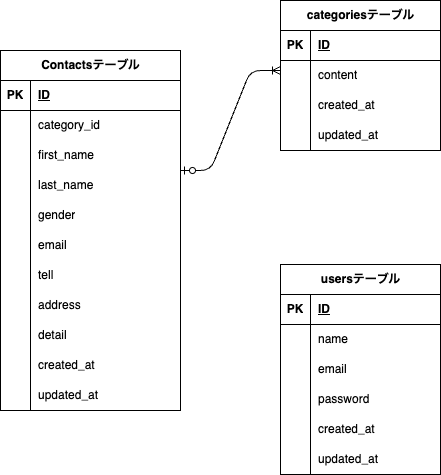

The diagram above was exported from draw.io. Its source (the exported page's mxGraphModel, read from the mxfile embedded in the PNG):
<mxGraphModel dx="644" dy="652" grid="1" gridSize="10" guides="1" tooltips="1" connect="1" arrows="1" fold="1" page="1" pageScale="1" pageWidth="1169" pageHeight="827" math="0" shadow="0">
  <root>
    <mxCell id="0" />
    <mxCell id="1" parent="0" />
    <mxCell id="2" value="Contactsテーブル" style="shape=table;startSize=30;container=1;collapsible=1;childLayout=tableLayout;fixedRows=1;rowLines=0;fontStyle=1;align=center;resizeLast=1;html=1;" vertex="1" parent="1">
      <mxGeometry x="40" y="110" width="180" height="360" as="geometry" />
    </mxCell>
    <mxCell id="3" value="" style="shape=tableRow;horizontal=0;startSize=0;swimlaneHead=0;swimlaneBody=0;fillColor=none;collapsible=0;dropTarget=0;points=[[0,0.5],[1,0.5]];portConstraint=eastwest;top=0;left=0;right=0;bottom=1;" vertex="1" parent="2">
      <mxGeometry y="30" width="180" height="30" as="geometry" />
    </mxCell>
    <mxCell id="4" value="PK" style="shape=partialRectangle;connectable=0;fillColor=none;top=0;left=0;bottom=0;right=0;fontStyle=1;overflow=hidden;whiteSpace=wrap;html=1;" vertex="1" parent="3">
      <mxGeometry width="30" height="30" as="geometry">
        <mxRectangle width="30" height="30" as="alternateBounds" />
      </mxGeometry>
    </mxCell>
    <mxCell id="5" value="ID" style="shape=partialRectangle;connectable=0;fillColor=none;top=0;left=0;bottom=0;right=0;align=left;spacingLeft=6;fontStyle=5;overflow=hidden;whiteSpace=wrap;html=1;" vertex="1" parent="3">
      <mxGeometry x="30" width="150" height="30" as="geometry">
        <mxRectangle width="150" height="30" as="alternateBounds" />
      </mxGeometry>
    </mxCell>
    <mxCell id="6" value="" style="shape=tableRow;horizontal=0;startSize=0;swimlaneHead=0;swimlaneBody=0;fillColor=none;collapsible=0;dropTarget=0;points=[[0,0.5],[1,0.5]];portConstraint=eastwest;top=0;left=0;right=0;bottom=0;" vertex="1" parent="2">
      <mxGeometry y="60" width="180" height="30" as="geometry" />
    </mxCell>
    <mxCell id="7" value="" style="shape=partialRectangle;connectable=0;fillColor=none;top=0;left=0;bottom=0;right=0;editable=1;overflow=hidden;whiteSpace=wrap;html=1;" vertex="1" parent="6">
      <mxGeometry width="30" height="30" as="geometry">
        <mxRectangle width="30" height="30" as="alternateBounds" />
      </mxGeometry>
    </mxCell>
    <mxCell id="8" value="category_id" style="shape=partialRectangle;connectable=0;fillColor=none;top=0;left=0;bottom=0;right=0;align=left;spacingLeft=6;overflow=hidden;whiteSpace=wrap;html=1;" vertex="1" parent="6">
      <mxGeometry x="30" width="150" height="30" as="geometry">
        <mxRectangle width="150" height="30" as="alternateBounds" />
      </mxGeometry>
    </mxCell>
    <mxCell id="9" value="" style="shape=tableRow;horizontal=0;startSize=0;swimlaneHead=0;swimlaneBody=0;fillColor=none;collapsible=0;dropTarget=0;points=[[0,0.5],[1,0.5]];portConstraint=eastwest;top=0;left=0;right=0;bottom=0;" vertex="1" parent="2">
      <mxGeometry y="90" width="180" height="30" as="geometry" />
    </mxCell>
    <mxCell id="10" value="" style="shape=partialRectangle;connectable=0;fillColor=none;top=0;left=0;bottom=0;right=0;editable=1;overflow=hidden;whiteSpace=wrap;html=1;" vertex="1" parent="9">
      <mxGeometry width="30" height="30" as="geometry">
        <mxRectangle width="30" height="30" as="alternateBounds" />
      </mxGeometry>
    </mxCell>
    <mxCell id="11" value="first_name" style="shape=partialRectangle;connectable=0;fillColor=none;top=0;left=0;bottom=0;right=0;align=left;spacingLeft=6;overflow=hidden;whiteSpace=wrap;html=1;" vertex="1" parent="9">
      <mxGeometry x="30" width="150" height="30" as="geometry">
        <mxRectangle width="150" height="30" as="alternateBounds" />
      </mxGeometry>
    </mxCell>
    <mxCell id="12" value="" style="shape=tableRow;horizontal=0;startSize=0;swimlaneHead=0;swimlaneBody=0;fillColor=none;collapsible=0;dropTarget=0;points=[[0,0.5],[1,0.5]];portConstraint=eastwest;top=0;left=0;right=0;bottom=0;" vertex="1" parent="2">
      <mxGeometry y="120" width="180" height="30" as="geometry" />
    </mxCell>
    <mxCell id="13" value="" style="shape=partialRectangle;connectable=0;fillColor=none;top=0;left=0;bottom=0;right=0;editable=1;overflow=hidden;whiteSpace=wrap;html=1;" vertex="1" parent="12">
      <mxGeometry width="30" height="30" as="geometry">
        <mxRectangle width="30" height="30" as="alternateBounds" />
      </mxGeometry>
    </mxCell>
    <mxCell id="14" value="last_name" style="shape=partialRectangle;connectable=0;fillColor=none;top=0;left=0;bottom=0;right=0;align=left;spacingLeft=6;overflow=hidden;whiteSpace=wrap;html=1;" vertex="1" parent="12">
      <mxGeometry x="30" width="150" height="30" as="geometry">
        <mxRectangle width="150" height="30" as="alternateBounds" />
      </mxGeometry>
    </mxCell>
    <mxCell id="16" value="" style="shape=tableRow;horizontal=0;startSize=0;swimlaneHead=0;swimlaneBody=0;fillColor=none;collapsible=0;dropTarget=0;points=[[0,0.5],[1,0.5]];portConstraint=eastwest;top=0;left=0;right=0;bottom=0;" vertex="1" parent="2">
      <mxGeometry y="150" width="180" height="30" as="geometry" />
    </mxCell>
    <mxCell id="17" value="" style="shape=partialRectangle;connectable=0;fillColor=none;top=0;left=0;bottom=0;right=0;editable=1;overflow=hidden;whiteSpace=wrap;html=1;" vertex="1" parent="16">
      <mxGeometry width="30" height="30" as="geometry">
        <mxRectangle width="30" height="30" as="alternateBounds" />
      </mxGeometry>
    </mxCell>
    <mxCell id="18" value="gender" style="shape=partialRectangle;connectable=0;fillColor=none;top=0;left=0;bottom=0;right=0;align=left;spacingLeft=6;overflow=hidden;whiteSpace=wrap;html=1;" vertex="1" parent="16">
      <mxGeometry x="30" width="150" height="30" as="geometry">
        <mxRectangle width="150" height="30" as="alternateBounds" />
      </mxGeometry>
    </mxCell>
    <mxCell id="19" value="" style="shape=tableRow;horizontal=0;startSize=0;swimlaneHead=0;swimlaneBody=0;fillColor=none;collapsible=0;dropTarget=0;points=[[0,0.5],[1,0.5]];portConstraint=eastwest;top=0;left=0;right=0;bottom=0;" vertex="1" parent="2">
      <mxGeometry y="180" width="180" height="30" as="geometry" />
    </mxCell>
    <mxCell id="20" value="" style="shape=partialRectangle;connectable=0;fillColor=none;top=0;left=0;bottom=0;right=0;editable=1;overflow=hidden;whiteSpace=wrap;html=1;" vertex="1" parent="19">
      <mxGeometry width="30" height="30" as="geometry">
        <mxRectangle width="30" height="30" as="alternateBounds" />
      </mxGeometry>
    </mxCell>
    <mxCell id="21" value="email" style="shape=partialRectangle;connectable=0;fillColor=none;top=0;left=0;bottom=0;right=0;align=left;spacingLeft=6;overflow=hidden;whiteSpace=wrap;html=1;" vertex="1" parent="19">
      <mxGeometry x="30" width="150" height="30" as="geometry">
        <mxRectangle width="150" height="30" as="alternateBounds" />
      </mxGeometry>
    </mxCell>
    <mxCell id="22" value="" style="shape=tableRow;horizontal=0;startSize=0;swimlaneHead=0;swimlaneBody=0;fillColor=none;collapsible=0;dropTarget=0;points=[[0,0.5],[1,0.5]];portConstraint=eastwest;top=0;left=0;right=0;bottom=0;" vertex="1" parent="2">
      <mxGeometry y="210" width="180" height="30" as="geometry" />
    </mxCell>
    <mxCell id="23" value="" style="shape=partialRectangle;connectable=0;fillColor=none;top=0;left=0;bottom=0;right=0;editable=1;overflow=hidden;whiteSpace=wrap;html=1;" vertex="1" parent="22">
      <mxGeometry width="30" height="30" as="geometry">
        <mxRectangle width="30" height="30" as="alternateBounds" />
      </mxGeometry>
    </mxCell>
    <mxCell id="24" value="tell" style="shape=partialRectangle;connectable=0;fillColor=none;top=0;left=0;bottom=0;right=0;align=left;spacingLeft=6;overflow=hidden;whiteSpace=wrap;html=1;" vertex="1" parent="22">
      <mxGeometry x="30" width="150" height="30" as="geometry">
        <mxRectangle width="150" height="30" as="alternateBounds" />
      </mxGeometry>
    </mxCell>
    <mxCell id="47" value="" style="shape=tableRow;horizontal=0;startSize=0;swimlaneHead=0;swimlaneBody=0;fillColor=none;collapsible=0;dropTarget=0;points=[[0,0.5],[1,0.5]];portConstraint=eastwest;top=0;left=0;right=0;bottom=0;" vertex="1" parent="2">
      <mxGeometry y="240" width="180" height="30" as="geometry" />
    </mxCell>
    <mxCell id="48" value="" style="shape=partialRectangle;connectable=0;fillColor=none;top=0;left=0;bottom=0;right=0;editable=1;overflow=hidden;whiteSpace=wrap;html=1;" vertex="1" parent="47">
      <mxGeometry width="30" height="30" as="geometry">
        <mxRectangle width="30" height="30" as="alternateBounds" />
      </mxGeometry>
    </mxCell>
    <mxCell id="49" value="address" style="shape=partialRectangle;connectable=0;fillColor=none;top=0;left=0;bottom=0;right=0;align=left;spacingLeft=6;overflow=hidden;whiteSpace=wrap;html=1;" vertex="1" parent="47">
      <mxGeometry x="30" width="150" height="30" as="geometry">
        <mxRectangle width="150" height="30" as="alternateBounds" />
      </mxGeometry>
    </mxCell>
    <mxCell id="75" value="" style="shape=tableRow;horizontal=0;startSize=0;swimlaneHead=0;swimlaneBody=0;fillColor=none;collapsible=0;dropTarget=0;points=[[0,0.5],[1,0.5]];portConstraint=eastwest;top=0;left=0;right=0;bottom=0;" vertex="1" parent="2">
      <mxGeometry y="270" width="180" height="30" as="geometry" />
    </mxCell>
    <mxCell id="76" value="" style="shape=partialRectangle;connectable=0;fillColor=none;top=0;left=0;bottom=0;right=0;editable=1;overflow=hidden;whiteSpace=wrap;html=1;" vertex="1" parent="75">
      <mxGeometry width="30" height="30" as="geometry">
        <mxRectangle width="30" height="30" as="alternateBounds" />
      </mxGeometry>
    </mxCell>
    <mxCell id="77" value="detail" style="shape=partialRectangle;connectable=0;fillColor=none;top=0;left=0;bottom=0;right=0;align=left;spacingLeft=6;overflow=hidden;whiteSpace=wrap;html=1;" vertex="1" parent="75">
      <mxGeometry x="30" width="150" height="30" as="geometry">
        <mxRectangle width="150" height="30" as="alternateBounds" />
      </mxGeometry>
    </mxCell>
    <mxCell id="78" value="" style="shape=tableRow;horizontal=0;startSize=0;swimlaneHead=0;swimlaneBody=0;fillColor=none;collapsible=0;dropTarget=0;points=[[0,0.5],[1,0.5]];portConstraint=eastwest;top=0;left=0;right=0;bottom=0;" vertex="1" parent="2">
      <mxGeometry y="300" width="180" height="30" as="geometry" />
    </mxCell>
    <mxCell id="79" value="" style="shape=partialRectangle;connectable=0;fillColor=none;top=0;left=0;bottom=0;right=0;editable=1;overflow=hidden;whiteSpace=wrap;html=1;" vertex="1" parent="78">
      <mxGeometry width="30" height="30" as="geometry">
        <mxRectangle width="30" height="30" as="alternateBounds" />
      </mxGeometry>
    </mxCell>
    <mxCell id="80" value="created_at" style="shape=partialRectangle;connectable=0;fillColor=none;top=0;left=0;bottom=0;right=0;align=left;spacingLeft=6;overflow=hidden;whiteSpace=wrap;html=1;" vertex="1" parent="78">
      <mxGeometry x="30" width="150" height="30" as="geometry">
        <mxRectangle width="150" height="30" as="alternateBounds" />
      </mxGeometry>
    </mxCell>
    <mxCell id="123" value="" style="shape=tableRow;horizontal=0;startSize=0;swimlaneHead=0;swimlaneBody=0;fillColor=none;collapsible=0;dropTarget=0;points=[[0,0.5],[1,0.5]];portConstraint=eastwest;top=0;left=0;right=0;bottom=0;" vertex="1" parent="2">
      <mxGeometry y="330" width="180" height="30" as="geometry" />
    </mxCell>
    <mxCell id="124" value="" style="shape=partialRectangle;connectable=0;fillColor=none;top=0;left=0;bottom=0;right=0;editable=1;overflow=hidden;whiteSpace=wrap;html=1;" vertex="1" parent="123">
      <mxGeometry width="30" height="30" as="geometry">
        <mxRectangle width="30" height="30" as="alternateBounds" />
      </mxGeometry>
    </mxCell>
    <mxCell id="125" value="updated_at" style="shape=partialRectangle;connectable=0;fillColor=none;top=0;left=0;bottom=0;right=0;align=left;spacingLeft=6;overflow=hidden;whiteSpace=wrap;html=1;" vertex="1" parent="123">
      <mxGeometry x="30" width="150" height="30" as="geometry">
        <mxRectangle width="150" height="30" as="alternateBounds" />
      </mxGeometry>
    </mxCell>
    <mxCell id="50" value="categoriesテーブル" style="shape=table;startSize=30;container=1;collapsible=1;childLayout=tableLayout;fixedRows=1;rowLines=0;fontStyle=1;align=center;resizeLast=1;html=1;" vertex="1" parent="1">
      <mxGeometry x="320" y="60" width="160" height="150" as="geometry" />
    </mxCell>
    <mxCell id="51" value="" style="shape=tableRow;horizontal=0;startSize=0;swimlaneHead=0;swimlaneBody=0;fillColor=none;collapsible=0;dropTarget=0;points=[[0,0.5],[1,0.5]];portConstraint=eastwest;top=0;left=0;right=0;bottom=1;" vertex="1" parent="50">
      <mxGeometry y="30" width="160" height="30" as="geometry" />
    </mxCell>
    <mxCell id="52" value="PK" style="shape=partialRectangle;connectable=0;fillColor=none;top=0;left=0;bottom=0;right=0;fontStyle=1;overflow=hidden;whiteSpace=wrap;html=1;" vertex="1" parent="51">
      <mxGeometry width="30" height="30" as="geometry">
        <mxRectangle width="30" height="30" as="alternateBounds" />
      </mxGeometry>
    </mxCell>
    <mxCell id="53" value="ID" style="shape=partialRectangle;connectable=0;fillColor=none;top=0;left=0;bottom=0;right=0;align=left;spacingLeft=6;fontStyle=5;overflow=hidden;whiteSpace=wrap;html=1;" vertex="1" parent="51">
      <mxGeometry x="30" width="130" height="30" as="geometry">
        <mxRectangle width="130" height="30" as="alternateBounds" />
      </mxGeometry>
    </mxCell>
    <mxCell id="54" value="" style="shape=tableRow;horizontal=0;startSize=0;swimlaneHead=0;swimlaneBody=0;fillColor=none;collapsible=0;dropTarget=0;points=[[0,0.5],[1,0.5]];portConstraint=eastwest;top=0;left=0;right=0;bottom=0;" vertex="1" parent="50">
      <mxGeometry y="60" width="160" height="30" as="geometry" />
    </mxCell>
    <mxCell id="55" value="" style="shape=partialRectangle;connectable=0;fillColor=none;top=0;left=0;bottom=0;right=0;editable=1;overflow=hidden;whiteSpace=wrap;html=1;" vertex="1" parent="54">
      <mxGeometry width="30" height="30" as="geometry">
        <mxRectangle width="30" height="30" as="alternateBounds" />
      </mxGeometry>
    </mxCell>
    <mxCell id="56" value="content" style="shape=partialRectangle;connectable=0;fillColor=none;top=0;left=0;bottom=0;right=0;align=left;spacingLeft=6;overflow=hidden;whiteSpace=wrap;html=1;" vertex="1" parent="54">
      <mxGeometry x="30" width="130" height="30" as="geometry">
        <mxRectangle width="130" height="30" as="alternateBounds" />
      </mxGeometry>
    </mxCell>
    <mxCell id="116" value="" style="shape=tableRow;horizontal=0;startSize=0;swimlaneHead=0;swimlaneBody=0;fillColor=none;collapsible=0;dropTarget=0;points=[[0,0.5],[1,0.5]];portConstraint=eastwest;top=0;left=0;right=0;bottom=0;" vertex="1" parent="50">
      <mxGeometry y="90" width="160" height="30" as="geometry" />
    </mxCell>
    <mxCell id="117" value="" style="shape=partialRectangle;connectable=0;fillColor=none;top=0;left=0;bottom=0;right=0;editable=1;overflow=hidden;whiteSpace=wrap;html=1;" vertex="1" parent="116">
      <mxGeometry width="30" height="30" as="geometry">
        <mxRectangle width="30" height="30" as="alternateBounds" />
      </mxGeometry>
    </mxCell>
    <mxCell id="118" value="created_at" style="shape=partialRectangle;connectable=0;fillColor=none;top=0;left=0;bottom=0;right=0;align=left;spacingLeft=6;overflow=hidden;whiteSpace=wrap;html=1;" vertex="1" parent="116">
      <mxGeometry x="30" width="130" height="30" as="geometry">
        <mxRectangle width="130" height="30" as="alternateBounds" />
      </mxGeometry>
    </mxCell>
    <mxCell id="163" value="" style="shape=tableRow;horizontal=0;startSize=0;swimlaneHead=0;swimlaneBody=0;fillColor=none;collapsible=0;dropTarget=0;points=[[0,0.5],[1,0.5]];portConstraint=eastwest;top=0;left=0;right=0;bottom=0;" vertex="1" parent="50">
      <mxGeometry y="120" width="160" height="30" as="geometry" />
    </mxCell>
    <mxCell id="164" value="" style="shape=partialRectangle;connectable=0;fillColor=none;top=0;left=0;bottom=0;right=0;editable=1;overflow=hidden;whiteSpace=wrap;html=1;" vertex="1" parent="163">
      <mxGeometry width="30" height="30" as="geometry">
        <mxRectangle width="30" height="30" as="alternateBounds" />
      </mxGeometry>
    </mxCell>
    <mxCell id="165" value="updated_at" style="shape=partialRectangle;connectable=0;fillColor=none;top=0;left=0;bottom=0;right=0;align=left;spacingLeft=6;overflow=hidden;whiteSpace=wrap;html=1;" vertex="1" parent="163">
      <mxGeometry x="30" width="130" height="30" as="geometry">
        <mxRectangle width="130" height="30" as="alternateBounds" />
      </mxGeometry>
    </mxCell>
    <mxCell id="81" value="usersテーブル" style="shape=table;startSize=30;container=1;collapsible=1;childLayout=tableLayout;fixedRows=1;rowLines=0;fontStyle=1;align=center;resizeLast=1;html=1;" vertex="1" parent="1">
      <mxGeometry x="320" y="324" width="160" height="210" as="geometry" />
    </mxCell>
    <mxCell id="82" value="" style="shape=tableRow;horizontal=0;startSize=0;swimlaneHead=0;swimlaneBody=0;fillColor=none;collapsible=0;dropTarget=0;points=[[0,0.5],[1,0.5]];portConstraint=eastwest;top=0;left=0;right=0;bottom=1;" vertex="1" parent="81">
      <mxGeometry y="30" width="160" height="30" as="geometry" />
    </mxCell>
    <mxCell id="83" value="PK" style="shape=partialRectangle;connectable=0;fillColor=none;top=0;left=0;bottom=0;right=0;fontStyle=1;overflow=hidden;whiteSpace=wrap;html=1;" vertex="1" parent="82">
      <mxGeometry width="30" height="30" as="geometry">
        <mxRectangle width="30" height="30" as="alternateBounds" />
      </mxGeometry>
    </mxCell>
    <mxCell id="84" value="ID" style="shape=partialRectangle;connectable=0;fillColor=none;top=0;left=0;bottom=0;right=0;align=left;spacingLeft=6;fontStyle=5;overflow=hidden;whiteSpace=wrap;html=1;" vertex="1" parent="82">
      <mxGeometry x="30" width="130" height="30" as="geometry">
        <mxRectangle width="130" height="30" as="alternateBounds" />
      </mxGeometry>
    </mxCell>
    <mxCell id="85" value="" style="shape=tableRow;horizontal=0;startSize=0;swimlaneHead=0;swimlaneBody=0;fillColor=none;collapsible=0;dropTarget=0;points=[[0,0.5],[1,0.5]];portConstraint=eastwest;top=0;left=0;right=0;bottom=0;" vertex="1" parent="81">
      <mxGeometry y="60" width="160" height="30" as="geometry" />
    </mxCell>
    <mxCell id="86" value="" style="shape=partialRectangle;connectable=0;fillColor=none;top=0;left=0;bottom=0;right=0;editable=1;overflow=hidden;whiteSpace=wrap;html=1;" vertex="1" parent="85">
      <mxGeometry width="30" height="30" as="geometry">
        <mxRectangle width="30" height="30" as="alternateBounds" />
      </mxGeometry>
    </mxCell>
    <mxCell id="87" value="name" style="shape=partialRectangle;connectable=0;fillColor=none;top=0;left=0;bottom=0;right=0;align=left;spacingLeft=6;overflow=hidden;whiteSpace=wrap;html=1;" vertex="1" parent="85">
      <mxGeometry x="30" width="130" height="30" as="geometry">
        <mxRectangle width="130" height="30" as="alternateBounds" />
      </mxGeometry>
    </mxCell>
    <mxCell id="88" value="" style="shape=tableRow;horizontal=0;startSize=0;swimlaneHead=0;swimlaneBody=0;fillColor=none;collapsible=0;dropTarget=0;points=[[0,0.5],[1,0.5]];portConstraint=eastwest;top=0;left=0;right=0;bottom=0;" vertex="1" parent="81">
      <mxGeometry y="90" width="160" height="30" as="geometry" />
    </mxCell>
    <mxCell id="89" value="" style="shape=partialRectangle;connectable=0;fillColor=none;top=0;left=0;bottom=0;right=0;editable=1;overflow=hidden;whiteSpace=wrap;html=1;" vertex="1" parent="88">
      <mxGeometry width="30" height="30" as="geometry">
        <mxRectangle width="30" height="30" as="alternateBounds" />
      </mxGeometry>
    </mxCell>
    <mxCell id="90" value="email" style="shape=partialRectangle;connectable=0;fillColor=none;top=0;left=0;bottom=0;right=0;align=left;spacingLeft=6;overflow=hidden;whiteSpace=wrap;html=1;" vertex="1" parent="88">
      <mxGeometry x="30" width="130" height="30" as="geometry">
        <mxRectangle width="130" height="30" as="alternateBounds" />
      </mxGeometry>
    </mxCell>
    <mxCell id="91" value="" style="shape=tableRow;horizontal=0;startSize=0;swimlaneHead=0;swimlaneBody=0;fillColor=none;collapsible=0;dropTarget=0;points=[[0,0.5],[1,0.5]];portConstraint=eastwest;top=0;left=0;right=0;bottom=0;" vertex="1" parent="81">
      <mxGeometry y="120" width="160" height="30" as="geometry" />
    </mxCell>
    <mxCell id="92" value="" style="shape=partialRectangle;connectable=0;fillColor=none;top=0;left=0;bottom=0;right=0;editable=1;overflow=hidden;whiteSpace=wrap;html=1;" vertex="1" parent="91">
      <mxGeometry width="30" height="30" as="geometry">
        <mxRectangle width="30" height="30" as="alternateBounds" />
      </mxGeometry>
    </mxCell>
    <mxCell id="93" value="password" style="shape=partialRectangle;connectable=0;fillColor=none;top=0;left=0;bottom=0;right=0;align=left;spacingLeft=6;overflow=hidden;whiteSpace=wrap;html=1;" vertex="1" parent="91">
      <mxGeometry x="30" width="130" height="30" as="geometry">
        <mxRectangle width="130" height="30" as="alternateBounds" />
      </mxGeometry>
    </mxCell>
    <mxCell id="94" value="" style="shape=tableRow;horizontal=0;startSize=0;swimlaneHead=0;swimlaneBody=0;fillColor=none;collapsible=0;dropTarget=0;points=[[0,0.5],[1,0.5]];portConstraint=eastwest;top=0;left=0;right=0;bottom=0;" vertex="1" parent="81">
      <mxGeometry y="150" width="160" height="30" as="geometry" />
    </mxCell>
    <mxCell id="95" value="" style="shape=partialRectangle;connectable=0;fillColor=none;top=0;left=0;bottom=0;right=0;editable=1;overflow=hidden;whiteSpace=wrap;html=1;" vertex="1" parent="94">
      <mxGeometry width="30" height="30" as="geometry">
        <mxRectangle width="30" height="30" as="alternateBounds" />
      </mxGeometry>
    </mxCell>
    <mxCell id="96" value="created_at" style="shape=partialRectangle;connectable=0;fillColor=none;top=0;left=0;bottom=0;right=0;align=left;spacingLeft=6;overflow=hidden;whiteSpace=wrap;html=1;" vertex="1" parent="94">
      <mxGeometry x="30" width="130" height="30" as="geometry">
        <mxRectangle width="130" height="30" as="alternateBounds" />
      </mxGeometry>
    </mxCell>
    <mxCell id="113" value="" style="shape=tableRow;horizontal=0;startSize=0;swimlaneHead=0;swimlaneBody=0;fillColor=none;collapsible=0;dropTarget=0;points=[[0,0.5],[1,0.5]];portConstraint=eastwest;top=0;left=0;right=0;bottom=0;" vertex="1" parent="81">
      <mxGeometry y="180" width="160" height="30" as="geometry" />
    </mxCell>
    <mxCell id="114" value="" style="shape=partialRectangle;connectable=0;fillColor=none;top=0;left=0;bottom=0;right=0;editable=1;overflow=hidden;whiteSpace=wrap;html=1;" vertex="1" parent="113">
      <mxGeometry width="30" height="30" as="geometry">
        <mxRectangle width="30" height="30" as="alternateBounds" />
      </mxGeometry>
    </mxCell>
    <mxCell id="115" value="updated_at" style="shape=partialRectangle;connectable=0;fillColor=none;top=0;left=0;bottom=0;right=0;align=left;spacingLeft=6;overflow=hidden;whiteSpace=wrap;html=1;" vertex="1" parent="113">
      <mxGeometry x="30" width="130" height="30" as="geometry">
        <mxRectangle width="130" height="30" as="alternateBounds" />
      </mxGeometry>
    </mxCell>
    <mxCell id="119" value="" style="edgeStyle=entityRelationEdgeStyle;fontSize=12;html=1;endArrow=ERoneToMany;startArrow=ERzeroToOne;" edge="1" parent="1">
      <mxGeometry width="100" height="100" relative="1" as="geometry">
        <mxPoint x="220" y="230" as="sourcePoint" />
        <mxPoint x="320" y="130" as="targetPoint" />
      </mxGeometry>
    </mxCell>
  </root>
</mxGraphModel>